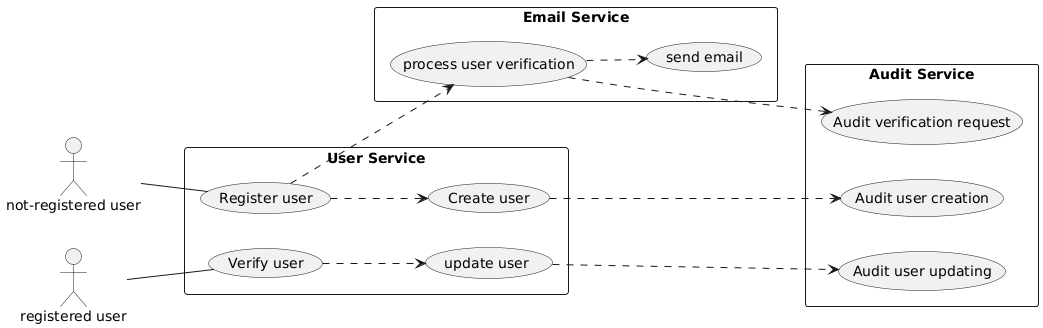

The diagram above was rendered by PlantUML. Its source (embedded in the PNG):
@startuml
left to right direction

actor "not-registered user" as Unregistered
actor "registered user" as Registered

rectangle "User Service" {
  usecase "Register user" as UC1
  usecase "Create user" as UC3
  usecase "Verify user" as UC4
  usecase "update user " as UC5
}

rectangle "Email Service" {
  usecase "process user verification" as UC6
  usecase "send email" as UC8
}

rectangle "Audit Service" {
  usecase "Audit user creation" as UC9
  usecase "Audit verification request" as UC10
  usecase "Audit user updating" as UC11
}

Unregistered -- UC1
Registered -- UC4

UC1 ..> UC3
UC1 ..> UC6
UC6 ..> UC8

UC3 ..> UC9
UC6 ...> UC10
UC5 ..> UC11

UC4 ..> UC5
@enduml